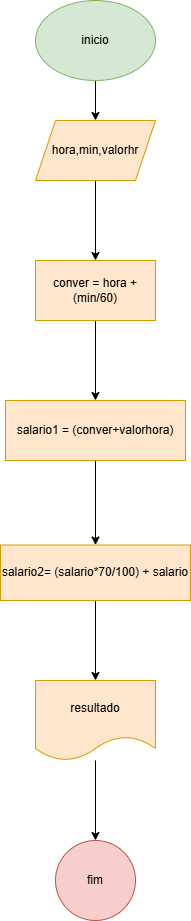

The diagram above was exported from draw.io. Its source (the exported page's mxGraphModel, read from the mxfile embedded in the PNG):
<mxGraphModel dx="1434" dy="720" grid="1" gridSize="10" guides="1" tooltips="1" connect="1" arrows="1" fold="1" page="1" pageScale="1" pageWidth="827" pageHeight="1169" math="0" shadow="0">
  <root>
    <mxCell id="0" />
    <mxCell id="1" parent="0" />
    <mxCell id="WRgTJNZltkj_wWZv5NXa-9" style="edgeStyle=orthogonalEdgeStyle;rounded=0;orthogonalLoop=1;jettySize=auto;html=1;exitX=0.5;exitY=1;exitDx=0;exitDy=0;entryX=0.5;entryY=0;entryDx=0;entryDy=0;" edge="1" parent="1" source="WRgTJNZltkj_wWZv5NXa-1" target="WRgTJNZltkj_wWZv5NXa-2">
      <mxGeometry relative="1" as="geometry" />
    </mxCell>
    <mxCell id="WRgTJNZltkj_wWZv5NXa-1" value="inicio" style="ellipse;whiteSpace=wrap;html=1;fillColor=#d5e8d4;strokeColor=#82b366;" vertex="1" parent="1">
      <mxGeometry x="350" y="40" width="120" height="80" as="geometry" />
    </mxCell>
    <mxCell id="WRgTJNZltkj_wWZv5NXa-4" value="" style="edgeStyle=orthogonalEdgeStyle;rounded=0;orthogonalLoop=1;jettySize=auto;html=1;" edge="1" parent="1" source="WRgTJNZltkj_wWZv5NXa-2" target="WRgTJNZltkj_wWZv5NXa-3">
      <mxGeometry relative="1" as="geometry" />
    </mxCell>
    <mxCell id="WRgTJNZltkj_wWZv5NXa-2" value="hora,min,valorhr" style="shape=parallelogram;perimeter=parallelogramPerimeter;whiteSpace=wrap;html=1;fixedSize=1;fillColor=#ffe6cc;strokeColor=#d79b00;" vertex="1" parent="1">
      <mxGeometry x="350" y="160" width="120" height="60" as="geometry" />
    </mxCell>
    <mxCell id="WRgTJNZltkj_wWZv5NXa-6" value="" style="edgeStyle=orthogonalEdgeStyle;rounded=0;orthogonalLoop=1;jettySize=auto;html=1;" edge="1" parent="1" source="WRgTJNZltkj_wWZv5NXa-3" target="WRgTJNZltkj_wWZv5NXa-5">
      <mxGeometry relative="1" as="geometry" />
    </mxCell>
    <mxCell id="WRgTJNZltkj_wWZv5NXa-3" value="conver = hora +(min/60)" style="whiteSpace=wrap;html=1;fillColor=#ffe6cc;strokeColor=#d79b00;" vertex="1" parent="1">
      <mxGeometry x="350" y="300" width="120" height="60" as="geometry" />
    </mxCell>
    <mxCell id="WRgTJNZltkj_wWZv5NXa-8" value="" style="edgeStyle=orthogonalEdgeStyle;rounded=0;orthogonalLoop=1;jettySize=auto;html=1;" edge="1" parent="1" source="WRgTJNZltkj_wWZv5NXa-5" target="WRgTJNZltkj_wWZv5NXa-7">
      <mxGeometry relative="1" as="geometry" />
    </mxCell>
    <mxCell id="WRgTJNZltkj_wWZv5NXa-5" value="salario1 = (conver+valorhora)" style="whiteSpace=wrap;html=1;fillColor=#ffe6cc;strokeColor=#d79b00;" vertex="1" parent="1">
      <mxGeometry x="320" y="440" width="180" height="60" as="geometry" />
    </mxCell>
    <mxCell id="WRgTJNZltkj_wWZv5NXa-11" style="edgeStyle=orthogonalEdgeStyle;rounded=0;orthogonalLoop=1;jettySize=auto;html=1;entryX=0.5;entryY=0;entryDx=0;entryDy=0;" edge="1" parent="1" source="WRgTJNZltkj_wWZv5NXa-7" target="WRgTJNZltkj_wWZv5NXa-10">
      <mxGeometry relative="1" as="geometry" />
    </mxCell>
    <mxCell id="WRgTJNZltkj_wWZv5NXa-7" value="salario2= (salario*70/100) + salario" style="whiteSpace=wrap;html=1;fillColor=#ffe6cc;strokeColor=#d79b00;" vertex="1" parent="1">
      <mxGeometry x="315" y="584.5" width="190" height="55.5" as="geometry" />
    </mxCell>
    <mxCell id="WRgTJNZltkj_wWZv5NXa-13" value="" style="edgeStyle=orthogonalEdgeStyle;rounded=0;orthogonalLoop=1;jettySize=auto;html=1;" edge="1" parent="1" source="WRgTJNZltkj_wWZv5NXa-10" target="WRgTJNZltkj_wWZv5NXa-12">
      <mxGeometry relative="1" as="geometry" />
    </mxCell>
    <mxCell id="WRgTJNZltkj_wWZv5NXa-10" value="resultado" style="shape=document;whiteSpace=wrap;html=1;boundedLbl=1;fillColor=#ffe6cc;strokeColor=#d79b00;" vertex="1" parent="1">
      <mxGeometry x="350" y="720" width="120" height="80" as="geometry" />
    </mxCell>
    <mxCell id="WRgTJNZltkj_wWZv5NXa-12" value="fim" style="ellipse;whiteSpace=wrap;html=1;fillColor=#f8cecc;strokeColor=#b85450;" vertex="1" parent="1">
      <mxGeometry x="370" y="880" width="80" height="80" as="geometry" />
    </mxCell>
  </root>
</mxGraphModel>